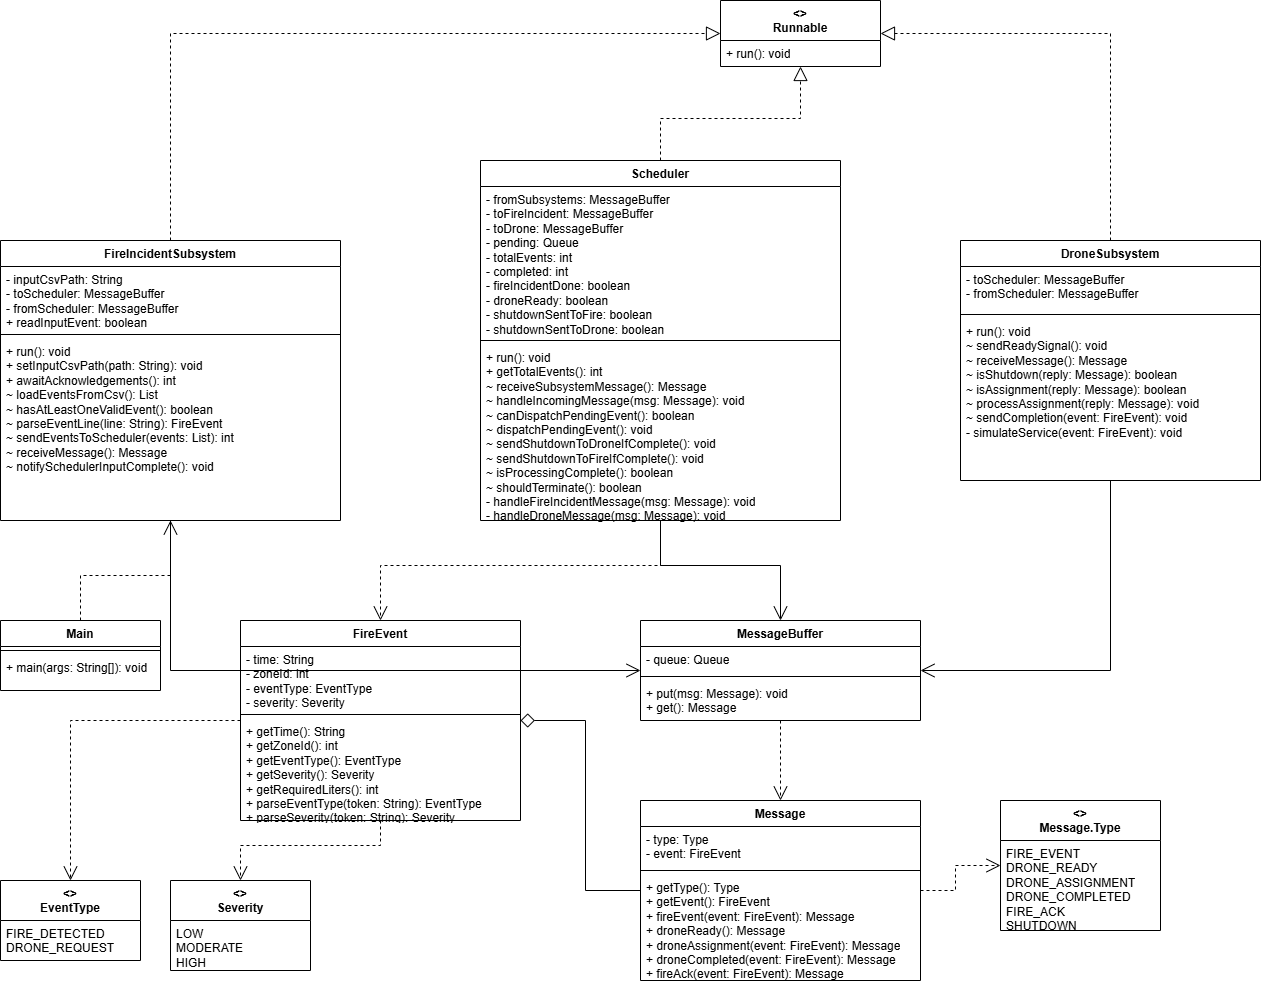

The diagram above was exported from draw.io. Its source (the exported page's mxGraphModel, read from the mxfile embedded in the PNG):
<mxGraphModel dx="1399" dy="472" grid="1" gridSize="10" guides="1" tooltips="1" connect="1" arrows="1" fold="1" page="1" pageScale="1" pageWidth="1800" pageHeight="1400" math="0" shadow="0">
  <root>
    <mxCell id="0" />
    <mxCell id="1" parent="0" />
    <mxCell id="runnable" value="&lt;&lt;interface&gt;&gt;&#10;Runnable" style="swimlane;fontStyle=1;align=center;verticalAlign=top;childLayout=stackLayout;horizontal=1;startSize=40;horizontalStack=0;resizeParent=1;resizeParentMax=0;resizeLast=0;collapsible=1;marginBottom=0;whiteSpace=wrap;html=1;" parent="1" vertex="1">
      <mxGeometry x="760" y="40" width="160" height="66" as="geometry" />
    </mxCell>
    <mxCell id="runnable-method" value="+ run(): void" style="text;strokeColor=none;fillColor=none;align=left;verticalAlign=top;spacingLeft=4;spacingRight=4;overflow=hidden;rotatable=0;points=[[0,0.5],[1,0.5]];portConstraint=eastwest;whiteSpace=wrap;html=1;" parent="runnable" vertex="1">
      <mxGeometry y="40" width="160" height="26" as="geometry" />
    </mxCell>
    <mxCell id="fire" value="FireIncidentSubsystem" style="swimlane;fontStyle=1;align=center;verticalAlign=top;childLayout=stackLayout;horizontal=1;startSize=26;horizontalStack=0;resizeParent=1;resizeParentMax=0;resizeLast=0;collapsible=1;marginBottom=0;whiteSpace=wrap;html=1;" parent="1" vertex="1">
      <mxGeometry x="40" y="280" width="340" height="280" as="geometry" />
    </mxCell>
    <mxCell id="fire-attrs" value="- inputCsvPath: String&#10;- toScheduler: MessageBuffer&#10;- fromScheduler: MessageBuffer&#10;+ readInputEvent: boolean" style="text;strokeColor=none;fillColor=none;align=left;verticalAlign=top;spacingLeft=4;spacingRight=4;overflow=hidden;rotatable=0;points=[[0,0.5],[1,0.5]];portConstraint=eastwest;whiteSpace=wrap;html=1;" parent="fire" vertex="1">
      <mxGeometry y="26" width="340" height="64" as="geometry" />
    </mxCell>
    <mxCell id="fire-line" value="" style="line;strokeWidth=1;fillColor=none;align=left;verticalAlign=middle;spacingTop=-1;spacingLeft=3;spacingRight=3;rotatable=0;labelPosition=right;points=[];portConstraint=eastwest;strokeColor=inherit;" parent="fire" vertex="1">
      <mxGeometry y="90" width="340" height="8" as="geometry" />
    </mxCell>
    <mxCell id="fire-methods" value="+ run(): void&#10;+ setInputCsvPath(path: String): void&#10;+ awaitAcknowledgements(): int&#10;~ loadEventsFromCsv(): List&lt;FireEvent&gt;&#10;~ hasAtLeastOneValidEvent(): boolean&#10;~ parseEventLine(line: String): FireEvent&#10;~ sendEventsToScheduler(events: List&lt;FireEvent&gt;): int&#10;~ receiveMessage(): Message&#10;~ notifySchedulerInputComplete(): void" style="text;strokeColor=none;fillColor=none;align=left;verticalAlign=top;spacingLeft=4;spacingRight=4;overflow=hidden;rotatable=0;points=[[0,0.5],[1,0.5]];portConstraint=eastwest;whiteSpace=wrap;html=1;" parent="fire" vertex="1">
      <mxGeometry y="98" width="340" height="182" as="geometry" />
    </mxCell>
    <mxCell id="scheduler" value="Scheduler" style="swimlane;fontStyle=1;align=center;verticalAlign=top;childLayout=stackLayout;horizontal=1;startSize=26;horizontalStack=0;resizeParent=1;resizeParentMax=0;resizeLast=0;collapsible=1;marginBottom=0;whiteSpace=wrap;html=1;" parent="1" vertex="1">
      <mxGeometry x="520" y="200" width="360" height="360" as="geometry" />
    </mxCell>
    <mxCell id="scheduler-attrs" value="- fromSubsystems: MessageBuffer&#10;- toFireIncident: MessageBuffer&#10;- toDrone: MessageBuffer&#10;- pending: Queue&lt;FireEvent&gt;&#10;- totalEvents: int&#10;- completed: int&#10;- fireIncidentDone: boolean&#10;- droneReady: boolean&#10;- shutdownSentToFire: boolean&#10;- shutdownSentToDrone: boolean" style="text;strokeColor=none;fillColor=none;align=left;verticalAlign=top;spacingLeft=4;spacingRight=4;overflow=hidden;rotatable=0;points=[[0,0.5],[1,0.5]];portConstraint=eastwest;whiteSpace=wrap;html=1;" parent="scheduler" vertex="1">
      <mxGeometry y="26" width="360" height="150" as="geometry" />
    </mxCell>
    <mxCell id="scheduler-line" value="" style="line;strokeWidth=1;fillColor=none;align=left;verticalAlign=middle;spacingTop=-1;spacingLeft=3;spacingRight=3;rotatable=0;labelPosition=right;points=[];portConstraint=eastwest;strokeColor=inherit;" parent="scheduler" vertex="1">
      <mxGeometry y="176" width="360" height="8" as="geometry" />
    </mxCell>
    <mxCell id="scheduler-methods" value="+ run(): void&#10;+ getTotalEvents(): int&#10;~ receiveSubsystemMessage(): Message&#10;~ handleIncomingMessage(msg: Message): void&#10;~ canDispatchPendingEvent(): boolean&#10;~ dispatchPendingEvent(): void&#10;~ sendShutdownToDroneIfComplete(): void&#10;~ sendShutdownToFireIfComplete(): void&#10;~ isProcessingComplete(): boolean&#10;~ shouldTerminate(): boolean&#10;- handleFireIncidentMessage(msg: Message): void&#10;- handleDroneMessage(msg: Message): void" style="text;strokeColor=none;fillColor=none;align=left;verticalAlign=top;spacingLeft=4;spacingRight=4;overflow=hidden;rotatable=0;points=[[0,0.5],[1,0.5]];portConstraint=eastwest;whiteSpace=wrap;html=1;" parent="scheduler" vertex="1">
      <mxGeometry y="184" width="360" height="176" as="geometry" />
    </mxCell>
    <mxCell id="drone" value="DroneSubsystem" style="swimlane;fontStyle=1;align=center;verticalAlign=top;childLayout=stackLayout;horizontal=1;startSize=26;horizontalStack=0;resizeParent=1;resizeParentMax=0;resizeLast=0;collapsible=1;marginBottom=0;whiteSpace=wrap;html=1;" parent="1" vertex="1">
      <mxGeometry x="1000" y="280" width="300" height="240" as="geometry" />
    </mxCell>
    <mxCell id="drone-attrs" value="- toScheduler: MessageBuffer&#10;- fromScheduler: MessageBuffer" style="text;strokeColor=none;fillColor=none;align=left;verticalAlign=top;spacingLeft=4;spacingRight=4;overflow=hidden;rotatable=0;points=[[0,0.5],[1,0.5]];portConstraint=eastwest;whiteSpace=wrap;html=1;" parent="drone" vertex="1">
      <mxGeometry y="26" width="300" height="44" as="geometry" />
    </mxCell>
    <mxCell id="drone-line" value="" style="line;strokeWidth=1;fillColor=none;align=left;verticalAlign=middle;spacingTop=-1;spacingLeft=3;spacingRight=3;rotatable=0;labelPosition=right;points=[];portConstraint=eastwest;strokeColor=inherit;" parent="drone" vertex="1">
      <mxGeometry y="70" width="300" height="8" as="geometry" />
    </mxCell>
    <mxCell id="drone-methods" value="+ run(): void&#10;~ sendReadySignal(): void&#10;~ receiveMessage(): Message&#10;~ isShutdown(reply: Message): boolean&#10;~ isAssignment(reply: Message): boolean&#10;~ processAssignment(reply: Message): void&#10;~ sendCompletion(event: FireEvent): void&#10;- simulateService(event: FireEvent): void" style="text;strokeColor=none;fillColor=none;align=left;verticalAlign=top;spacingLeft=4;spacingRight=4;overflow=hidden;rotatable=0;points=[[0,0.5],[1,0.5]];portConstraint=eastwest;whiteSpace=wrap;html=1;" parent="drone" vertex="1">
      <mxGeometry y="78" width="300" height="162" as="geometry" />
    </mxCell>
    <mxCell id="msgbuffer" value="MessageBuffer" style="swimlane;fontStyle=1;align=center;verticalAlign=top;childLayout=stackLayout;horizontal=1;startSize=26;horizontalStack=0;resizeParent=1;resizeParentMax=0;resizeLast=0;collapsible=1;marginBottom=0;whiteSpace=wrap;html=1;" parent="1" vertex="1">
      <mxGeometry x="680" y="660" width="280" height="100" as="geometry" />
    </mxCell>
    <mxCell id="msgbuffer-attrs" value="- queue: Queue&lt;Message&gt;" style="text;strokeColor=none;fillColor=none;align=left;verticalAlign=top;spacingLeft=4;spacingRight=4;overflow=hidden;rotatable=0;points=[[0,0.5],[1,0.5]];portConstraint=eastwest;whiteSpace=wrap;html=1;" parent="msgbuffer" vertex="1">
      <mxGeometry y="26" width="280" height="26" as="geometry" />
    </mxCell>
    <mxCell id="msgbuffer-line" value="" style="line;strokeWidth=1;fillColor=none;align=left;verticalAlign=middle;spacingTop=-1;spacingLeft=3;spacingRight=3;rotatable=0;labelPosition=right;points=[];portConstraint=eastwest;strokeColor=inherit;" parent="msgbuffer" vertex="1">
      <mxGeometry y="52" width="280" height="8" as="geometry" />
    </mxCell>
    <mxCell id="msgbuffer-methods" value="+ put(msg: Message): void&#10;+ get(): Message" style="text;strokeColor=none;fillColor=none;align=left;verticalAlign=top;spacingLeft=4;spacingRight=4;overflow=hidden;rotatable=0;points=[[0,0.5],[1,0.5]];portConstraint=eastwest;whiteSpace=wrap;html=1;" parent="msgbuffer" vertex="1">
      <mxGeometry y="60" width="280" height="40" as="geometry" />
    </mxCell>
    <mxCell id="message" value="Message" style="swimlane;fontStyle=1;align=center;verticalAlign=top;childLayout=stackLayout;horizontal=1;startSize=26;horizontalStack=0;resizeParent=1;resizeParentMax=0;resizeLast=0;collapsible=1;marginBottom=0;whiteSpace=wrap;html=1;" parent="1" vertex="1">
      <mxGeometry x="680" y="840" width="280" height="180" as="geometry" />
    </mxCell>
    <mxCell id="message-attrs" value="- type: Type&#10;- event: FireEvent" style="text;strokeColor=none;fillColor=none;align=left;verticalAlign=top;spacingLeft=4;spacingRight=4;overflow=hidden;rotatable=0;points=[[0,0.5],[1,0.5]];portConstraint=eastwest;whiteSpace=wrap;html=1;" parent="message" vertex="1">
      <mxGeometry y="26" width="280" height="40" as="geometry" />
    </mxCell>
    <mxCell id="message-line" value="" style="line;strokeWidth=1;fillColor=none;align=left;verticalAlign=middle;spacingTop=-1;spacingLeft=3;spacingRight=3;rotatable=0;labelPosition=right;points=[];portConstraint=eastwest;strokeColor=inherit;" parent="message" vertex="1">
      <mxGeometry y="66" width="280" height="8" as="geometry" />
    </mxCell>
    <mxCell id="message-methods" value="+ getType(): Type&#10;+ getEvent(): FireEvent&#10;+ fireEvent(event: FireEvent): Message&#10;+ droneReady(): Message&#10;+ droneAssignment(event: FireEvent): Message&#10;+ droneCompleted(event: FireEvent): Message&#10;+ fireAck(event: FireEvent): Message&#10;+ shutdown(): Message" style="text;strokeColor=none;fillColor=none;align=left;verticalAlign=top;spacingLeft=4;spacingRight=4;overflow=hidden;rotatable=0;points=[[0,0.5],[1,0.5]];portConstraint=eastwest;whiteSpace=wrap;html=1;" parent="message" vertex="1">
      <mxGeometry y="74" width="280" height="106" as="geometry" />
    </mxCell>
    <mxCell id="fireevent" value="FireEvent" style="swimlane;fontStyle=1;align=center;verticalAlign=top;childLayout=stackLayout;horizontal=1;startSize=26;horizontalStack=0;resizeParent=1;resizeParentMax=0;resizeLast=0;collapsible=1;marginBottom=0;whiteSpace=wrap;html=1;" parent="1" vertex="1">
      <mxGeometry x="280" y="660" width="280" height="200" as="geometry" />
    </mxCell>
    <mxCell id="fireevent-attrs" value="- time: String&#10;- zoneId: int&#10;- eventType: EventType&#10;- severity: Severity" style="text;strokeColor=none;fillColor=none;align=left;verticalAlign=top;spacingLeft=4;spacingRight=4;overflow=hidden;rotatable=0;points=[[0,0.5],[1,0.5]];portConstraint=eastwest;whiteSpace=wrap;html=1;" parent="fireevent" vertex="1">
      <mxGeometry y="26" width="280" height="64" as="geometry" />
    </mxCell>
    <mxCell id="fireevent-line" value="" style="line;strokeWidth=1;fillColor=none;align=left;verticalAlign=middle;spacingTop=-1;spacingLeft=3;spacingRight=3;rotatable=0;labelPosition=right;points=[];portConstraint=eastwest;strokeColor=inherit;" parent="fireevent" vertex="1">
      <mxGeometry y="90" width="280" height="8" as="geometry" />
    </mxCell>
    <mxCell id="fireevent-methods" value="+ getTime(): String&#10;+ getZoneId(): int&#10;+ getEventType(): EventType&#10;+ getSeverity(): Severity&#10;+ getRequiredLiters(): int&#10;+ parseEventType(token: String): EventType&#10;+ parseSeverity(token: String): Severity&#10;+ toString(): String" style="text;strokeColor=none;fillColor=none;align=left;verticalAlign=top;spacingLeft=4;spacingRight=4;overflow=hidden;rotatable=0;points=[[0,0.5],[1,0.5]];portConstraint=eastwest;whiteSpace=wrap;html=1;" parent="fireevent" vertex="1">
      <mxGeometry y="98" width="280" height="102" as="geometry" />
    </mxCell>
    <mxCell id="main" value="Main" style="swimlane;fontStyle=1;align=center;verticalAlign=top;childLayout=stackLayout;horizontal=1;startSize=26;horizontalStack=0;resizeParent=1;resizeParentMax=0;resizeLast=0;collapsible=1;marginBottom=0;whiteSpace=wrap;html=1;" parent="1" vertex="1">
      <mxGeometry x="40" y="660" width="160" height="70" as="geometry" />
    </mxCell>
    <mxCell id="main-line" value="" style="line;strokeWidth=1;fillColor=none;align=left;verticalAlign=middle;spacingTop=-1;spacingLeft=3;spacingRight=3;rotatable=0;labelPosition=right;points=[];portConstraint=eastwest;strokeColor=inherit;" parent="main" vertex="1">
      <mxGeometry y="26" width="160" height="8" as="geometry" />
    </mxCell>
    <mxCell id="main-methods" value="+ main(args: String[]): void" style="text;strokeColor=none;fillColor=none;align=left;verticalAlign=top;spacingLeft=4;spacingRight=4;overflow=hidden;rotatable=0;points=[[0,0.5],[1,0.5]];portConstraint=eastwest;whiteSpace=wrap;html=1;" parent="main" vertex="1">
      <mxGeometry y="34" width="160" height="36" as="geometry" />
    </mxCell>
    <mxCell id="eventtype-enum" value="&lt;&lt;enumeration&gt;&gt;&#10;EventType" style="swimlane;fontStyle=1;align=center;verticalAlign=top;childLayout=stackLayout;horizontal=1;startSize=40;horizontalStack=0;resizeParent=1;resizeParentMax=0;resizeLast=0;collapsible=1;marginBottom=0;whiteSpace=wrap;html=1;" parent="1" vertex="1">
      <mxGeometry x="40" y="920" width="140" height="80" as="geometry" />
    </mxCell>
    <mxCell id="eventtype-values" value="FIRE_DETECTED&#10;DRONE_REQUEST" style="text;strokeColor=none;fillColor=none;align=left;verticalAlign=top;spacingLeft=4;spacingRight=4;overflow=hidden;rotatable=0;points=[[0,0.5],[1,0.5]];portConstraint=eastwest;whiteSpace=wrap;html=1;" parent="eventtype-enum" vertex="1">
      <mxGeometry y="40" width="140" height="40" as="geometry" />
    </mxCell>
    <mxCell id="severity-enum" value="&lt;&lt;enumeration&gt;&gt;&#10;Severity" style="swimlane;fontStyle=1;align=center;verticalAlign=top;childLayout=stackLayout;horizontal=1;startSize=40;horizontalStack=0;resizeParent=1;resizeParentMax=0;resizeLast=0;collapsible=1;marginBottom=0;whiteSpace=wrap;html=1;" parent="1" vertex="1">
      <mxGeometry x="210" y="920" width="140" height="90" as="geometry" />
    </mxCell>
    <mxCell id="severity-values" value="LOW&#10;MODERATE&#10;HIGH" style="text;strokeColor=none;fillColor=none;align=left;verticalAlign=top;spacingLeft=4;spacingRight=4;overflow=hidden;rotatable=0;points=[[0,0.5],[1,0.5]];portConstraint=eastwest;whiteSpace=wrap;html=1;" parent="severity-enum" vertex="1">
      <mxGeometry y="40" width="140" height="50" as="geometry" />
    </mxCell>
    <mxCell id="msgtype-enum" value="&lt;&lt;enumeration&gt;&gt;&#10;Message.Type" style="swimlane;fontStyle=1;align=center;verticalAlign=top;childLayout=stackLayout;horizontal=1;startSize=40;horizontalStack=0;resizeParent=1;resizeParentMax=0;resizeLast=0;collapsible=1;marginBottom=0;whiteSpace=wrap;html=1;" parent="1" vertex="1">
      <mxGeometry x="1040" y="840" width="160" height="130" as="geometry" />
    </mxCell>
    <mxCell id="msgtype-values" value="FIRE_EVENT&#10;DRONE_READY&#10;DRONE_ASSIGNMENT&#10;DRONE_COMPLETED&#10;FIRE_ACK&#10;SHUTDOWN" style="text;strokeColor=none;fillColor=none;align=left;verticalAlign=top;spacingLeft=4;spacingRight=4;overflow=hidden;rotatable=0;points=[[0,0.5],[1,0.5]];portConstraint=eastwest;whiteSpace=wrap;html=1;" parent="msgtype-enum" vertex="1">
      <mxGeometry y="40" width="160" height="90" as="geometry" />
    </mxCell>
    <mxCell id="e1" style="edgeStyle=orthogonalEdgeStyle;rounded=0;orthogonalLoop=1;jettySize=auto;html=1;endArrow=block;endFill=0;dashed=1;endSize=12;exitX=0.5;exitY=0;exitDx=0;exitDy=0;entryX=0;entryY=0.5;entryDx=0;entryDy=0;" parent="1" source="fire" target="runnable" edge="1">
      <mxGeometry relative="1" as="geometry" />
    </mxCell>
    <mxCell id="e2" style="edgeStyle=orthogonalEdgeStyle;rounded=0;orthogonalLoop=1;jettySize=auto;html=1;endArrow=block;endFill=0;dashed=1;endSize=12;exitX=0.5;exitY=0;exitDx=0;exitDy=0;entryX=0.5;entryY=1;entryDx=0;entryDy=0;" parent="1" source="scheduler" target="runnable" edge="1">
      <mxGeometry relative="1" as="geometry" />
    </mxCell>
    <mxCell id="e3" style="edgeStyle=orthogonalEdgeStyle;rounded=0;orthogonalLoop=1;jettySize=auto;html=1;endArrow=block;endFill=0;dashed=1;endSize=12;exitX=0.5;exitY=0;exitDx=0;exitDy=0;entryX=1;entryY=0.5;entryDx=0;entryDy=0;" parent="1" source="drone" target="runnable" edge="1">
      <mxGeometry relative="1" as="geometry" />
    </mxCell>
    <mxCell id="e4" style="edgeStyle=orthogonalEdgeStyle;rounded=0;orthogonalLoop=1;jettySize=auto;html=1;endArrow=open;endFill=0;endSize=12;exitX=0.5;exitY=1;exitDx=0;exitDy=0;entryX=0;entryY=0.5;entryDx=0;entryDy=0;" parent="1" source="fire" target="msgbuffer" edge="1">
      <mxGeometry relative="1" as="geometry" />
    </mxCell>
    <mxCell id="e5" style="edgeStyle=orthogonalEdgeStyle;rounded=0;orthogonalLoop=1;jettySize=auto;html=1;endArrow=open;endFill=0;endSize=12;exitX=0.5;exitY=1;exitDx=0;exitDy=0;entryX=0.5;entryY=0;entryDx=0;entryDy=0;" parent="1" source="scheduler" target="msgbuffer" edge="1">
      <mxGeometry relative="1" as="geometry" />
    </mxCell>
    <mxCell id="e6" style="edgeStyle=orthogonalEdgeStyle;rounded=0;orthogonalLoop=1;jettySize=auto;html=1;endArrow=open;endFill=0;endSize=12;exitX=0.5;exitY=1;exitDx=0;exitDy=0;entryX=1;entryY=0.5;entryDx=0;entryDy=0;" parent="1" source="drone" target="msgbuffer" edge="1">
      <mxGeometry relative="1" as="geometry" />
    </mxCell>
    <mxCell id="e7" style="edgeStyle=orthogonalEdgeStyle;rounded=0;orthogonalLoop=1;jettySize=auto;html=1;endArrow=open;endFill=0;endSize=12;dashed=1;" parent="1" source="msgbuffer" target="message" edge="1">
      <mxGeometry relative="1" as="geometry" />
    </mxCell>
    <mxCell id="e8" style="edgeStyle=orthogonalEdgeStyle;rounded=0;orthogonalLoop=1;jettySize=auto;html=1;endArrow=diamond;endFill=0;endSize=12;" parent="1" source="message" target="fireevent" edge="1">
      <mxGeometry relative="1" as="geometry" />
    </mxCell>
    <mxCell id="e9" style="edgeStyle=orthogonalEdgeStyle;rounded=0;orthogonalLoop=1;jettySize=auto;html=1;endArrow=open;endFill=0;endSize=12;dashed=1;" parent="1" source="main" target="fire" edge="1">
      <mxGeometry relative="1" as="geometry" />
    </mxCell>
    <mxCell id="e10" style="edgeStyle=orthogonalEdgeStyle;rounded=0;orthogonalLoop=1;jettySize=auto;html=1;endArrow=open;endFill=0;endSize=12;dashed=1;" parent="1" source="scheduler" target="fireevent" edge="1">
      <mxGeometry relative="1" as="geometry" />
    </mxCell>
    <mxCell id="e11" style="edgeStyle=orthogonalEdgeStyle;rounded=0;orthogonalLoop=1;jettySize=auto;html=1;endArrow=open;endFill=0;endSize=12;dashed=1;" parent="1" source="fireevent" target="eventtype-enum" edge="1">
      <mxGeometry relative="1" as="geometry" />
    </mxCell>
    <mxCell id="e12" style="edgeStyle=orthogonalEdgeStyle;rounded=0;orthogonalLoop=1;jettySize=auto;html=1;endArrow=open;endFill=0;endSize=12;dashed=1;" parent="1" source="fireevent" target="severity-enum" edge="1">
      <mxGeometry relative="1" as="geometry" />
    </mxCell>
    <mxCell id="e13" style="edgeStyle=orthogonalEdgeStyle;rounded=0;orthogonalLoop=1;jettySize=auto;html=1;endArrow=open;endFill=0;endSize=12;dashed=1;" parent="1" source="message" target="msgtype-enum" edge="1">
      <mxGeometry relative="1" as="geometry" />
    </mxCell>
  </root>
</mxGraphModel>